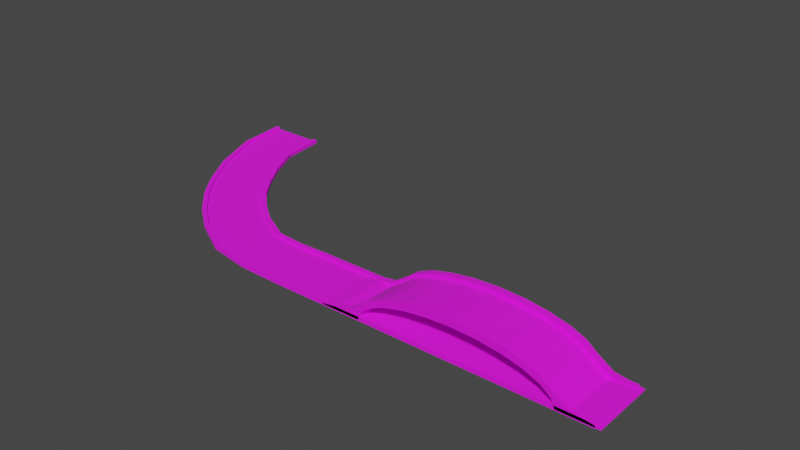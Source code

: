 # Source: CurvedRoad.blend  (saved by Blender 2.92.15; exported with 4.5.12 LTS)
import bpy
from mathutils import Matrix  # noqa: F401  (used for matrix-valued properties, if any)

bpy.ops.wm.read_factory_settings(use_empty=True)
scene = bpy.context.scene
scene.name = 'Scene'

# ---- collections
col_collection = bpy.data.collections.new('Collection'); scene.collection.children.link(col_collection)

# ---- images (referenced by path relative to the original .blend; pixels are not part of the script)
import os
ASSET_DIR = os.environ.get("B2B_ASSET_DIR", "")  # directory of the original .blend (textures are referenced by path, not embedded)
HERE = os.path.dirname(os.path.abspath(__file__))  # packed textures are extracted next to this script under _unpacked/

def load_image(name, relpath, width, height, colorspace="sRGB"):
    """Load a texture the original file referenced (path relative to the .blend, or extracted next to this script)."""
    p = next((c for c in (os.path.join(HERE, relpath), os.path.join(ASSET_DIR, relpath)) if relpath and os.path.exists(c)), "")
    if p:
        img = bpy.data.images.load(p, check_existing=True)
        img.name = name
    else:  # same state as the original file: an image datablock whose file is absent (Cycles renders it pink)
        img = bpy.data.images.new(name, width, height)
        img.source = "FILE"
        img.filepath = "//" + (relpath or name)
    img.colorspace_settings.name = colorspace
    return img
img_dark_concrete_jpg = load_image('Dark Concrete.jpg', 'Dark Concrete.jpg', 1024, 1024, 'sRGB')
img_road_jpg = load_image('Road.jpg', 'Road.jpg', 1024, 1024, 'sRGB')

# ---- materials (node trees are filled in below, after node groups)
mat_stone = bpy.data.materials.new('Stone')
mat_stone.alpha_threshold = 0.0
mat_stone.use_transparent_shadow = False
mat_stone.line_color = (0.0, 0.0, 0.0, 1.0)
mat_road = bpy.data.materials.new('Road')
mat_road.use_transparent_shadow = False

# ---- material node trees
mat_stone.use_nodes = True; mat_stone.node_tree.nodes.clear()
_N = mat_stone.node_tree.nodes; _L = mat_stone.node_tree.links
n0 = _N.new('ShaderNodeOutputMaterial'); n0.name = 'Material Output'; n0.location = (300, 300)
n1 = _N.new('ShaderNodeBsdfPrincipled'); n1.name = 'Principled BSDF'; n1.location = (10, 300)
n1.distribution = 'GGX'
n1.subsurface_method = 'BURLEY'
n1.inputs[2].default_value = 1.0
n1.inputs[3].default_value = 1.45
n1.inputs[27].default_value = (0.0, 0.0, 0.0, 1.0)
n1.inputs[28].default_value = 1.0
n2 = _N.new('ShaderNodeTexImage'); n2.name = 'Image Texture'; n2.location = (-280, 280)
n2.image = img_dark_concrete_jpg
_L.new(n1.outputs[0], n0.inputs[0])
_L.new(n2.outputs[0], n1.inputs[0])
n0.is_active_output = True
mat_road.use_nodes = True; mat_road.node_tree.nodes.clear()
_N = mat_road.node_tree.nodes; _L = mat_road.node_tree.links
n0 = _N.new('ShaderNodeBsdfPrincipled'); n0.name = 'Principled BSDF'; n0.location = (10, 300)
n0.distribution = 'GGX'
n0.subsurface_method = 'BURLEY'
n0.inputs[2].default_value = 1.0
n0.inputs[3].default_value = 1.45
n0.inputs[27].default_value = (0.0, 0.0, 0.0, 1.0)
n0.inputs[28].default_value = 1.0
n1 = _N.new('ShaderNodeOutputMaterial'); n1.name = 'Material Output'; n1.location = (300, 300)
n2 = _N.new('ShaderNodeTexImage'); n2.name = 'Image Texture'; n2.location = (-280, 280)
n2.image = img_road_jpg
_L.new(n0.outputs[0], n1.inputs[0])
_L.new(n2.outputs[0], n0.inputs[0])
n1.is_active_output = True

# ---- world
world_world = bpy.data.worlds.new('World'); scene.world = world_world
world_world.use_nodes = True; world_world.node_tree.nodes.clear()
_N = world_world.node_tree.nodes; _L = world_world.node_tree.links
n0 = _N.new('ShaderNodeOutputWorld'); n0.name = 'World Output'; n0.location = (300, 300)
n1 = _N.new('ShaderNodeBackground'); n1.name = 'Background'; n1.location = (10, 300)
n1.inputs[0].default_value = (0.05088, 0.05088, 0.05088, 1.0)
_L.new(n1.outputs[0], n0.inputs[0])
n0.is_active_output = True
world_world.color = (0.05088, 0.05088, 0.05088)
world_world.use_sun_shadow = False
world_world.sun_shadow_jitter_overblur = 0.0

# ---- meshes
me_plane = bpy.data.meshes.new('Plane')
me_plane.from_pydata([(-2.053, 1.0, 0.0), (-2.053, -1.0, 0.0), (-1.949, -1.0, 0.2589), (-1.949, 1.0, 0.2589), (-1.647, -1.0, 0.5001), (-1.647, 1.0, 0.5001), (-1.166, -1.0, 0.7073), (-1.166, 1.0, 0.7073), (-0.5399, -1.0, 0.8662), (-0.5399, 1.0, 0.8662), (0.1896, -1.0, 0.966), (0.1896, 1.0, 0.966), (0.9725, -1.0, 1.0), (0.9725, 1.0, 1.0), (1.755, -1.0, 0.9658), (1.755, 1.0, 0.9658), (2.484, -1.0, 0.8657), (2.484, 1.0, 0.8657), (3.111, -1.0, 0.7066), (3.111, 1.0, 0.7066), (3.591, -1.0, 0.4993), (3.591, 1.0, 0.4993), (3.892, -1.0, 0.2579), (3.892, 1.0, 0.2579), (3.995, -1.0, -0.0009866), (3.995, 1.0, -0.0009866), (-2.443, 1.0, 0.1629), (-2.443, -1.0, 0.1629), (-1.949, -1.0, 0.4875), (-1.949, 1.0, 0.4875), (-1.647, -1.0, 0.7287), (-1.647, 1.0, 0.7287), (-1.166, -1.0, 0.9358), (-1.166, 1.0, 0.9358), (-0.5398, -1.0, 1.095), (-0.5398, 1.0, 1.095), (0.1897, -1.0, 1.195), (0.1897, 1.0, 1.195), (0.9726, -1.0, 1.229), (0.9726, 1.0, 1.229), (1.755, -1.0, 1.194), (1.755, 1.0, 1.194), (2.485, -1.0, 1.094), (2.485, 1.0, 1.094), (3.111, -1.0, 0.9352), (3.111, 1.0, 0.9352), (3.591, -1.0, 0.7279), (3.591, 1.0, 0.7279), (3.892, -1.0, 0.4865), (3.892, 1.0, 0.4865), (4.385, -1.0, 0.162), (4.385, 1.0, 0.162), (5.235, 1.0, -0.0009866), (5.235, -1.0, -0.0009866), (5.235, 1.0, 0.0362), (5.235, -1.0, 0.0362), (-3.293, 1.0, 0.0), (-3.293, -1.0, 0.0), (-3.293, 1.0, 0.03718), (-3.293, -1.0, 0.03718), (-1.949, 0.7927, 0.2589), (-1.949, -0.7927, 0.2589), (-1.647, 0.7927, 0.5001), (-1.647, -0.7927, 0.5001), (-1.166, 0.7927, 0.7073), (-1.166, -0.7927, 0.7073), (-0.5399, 0.7927, 0.8662), (-0.5399, -0.7927, 0.8662), (0.1896, 0.7927, 0.966), (0.1896, -0.7927, 0.966), (0.9725, 0.7927, 1.0), (0.9725, -0.7927, 1.0), (1.755, 0.7927, 0.9658), (1.755, -0.7927, 0.9658), (2.484, 0.7927, 0.8657), (2.484, -0.7927, 0.8657), (3.111, 0.7927, 0.7066), (3.111, -0.7927, 0.7066), (3.591, 0.7927, 0.4993), (3.591, -0.7927, 0.4993), (3.892, 0.7927, 0.2579), (3.892, -0.7927, 0.2579), (3.995, 0.7927, -0.0009866), (3.995, -0.7927, -0.0009866), (-1.949, 0.7927, 0.4875), (-1.949, -0.7927, 0.4875), (-1.647, 0.7927, 0.7287), (-1.647, -0.7927, 0.7287), (-1.166, 0.7927, 0.9358), (-1.166, -0.7927, 0.9358), (-0.5398, 0.7927, 1.095), (-0.5398, -0.7927, 1.095), (0.1897, 0.7927, 1.195), (0.1897, -0.7927, 1.195), (0.9726, 0.7927, 1.229), (0.9726, -0.7927, 1.229), (1.755, 0.7927, 1.194), (1.755, -0.7927, 1.194), (2.485, 0.7927, 1.094), (2.485, -0.7927, 1.094), (3.111, 0.7927, 0.9352), (3.111, -0.7927, 0.9352), (3.591, 0.7927, 0.7279), (3.591, -0.7927, 0.7279), (3.892, 0.7927, 0.4865), (3.892, -0.7927, 0.4865), (4.385, 0.7927, 0.162), (4.385, -0.7927, 0.162), (-2.053, 0.7927, 0.0), (-2.053, -0.7927, 0.0), (-2.443, 0.7927, 0.1629), (-2.443, -0.7927, 0.1629), (5.235, 0.7927, -0.0009866), (5.235, -0.7927, -0.0009866), (5.235, 0.7927, 0.0362), (5.235, -0.7927, 0.0362), (-3.293, 0.7927, 0.0), (-3.293, -0.7927, 0.0), (-3.293, 0.7927, 0.03718), (-3.293, -0.7927, 0.03718), (-1.949, 0.7927, 0.3784), (-1.949, -0.7927, 0.3784), (-1.647, 0.7927, 0.6196), (-1.647, -0.7927, 0.6196), (-1.166, 0.7927, 0.8268), (-1.166, -0.7927, 0.8268), (-0.5399, 0.7927, 0.9857), (-0.5399, -0.7927, 0.9857), (0.1897, 0.7927, 1.086), (0.1897, -0.7927, 1.086), (0.9725, 0.7927, 1.119), (0.9725, -0.7927, 1.119), (1.755, 0.7927, 1.085), (1.755, -0.7927, 1.085), (2.485, 0.7927, 0.9852), (2.485, -0.7927, 0.9852), (3.111, 0.7927, 0.8261), (3.111, -0.7927, 0.8261), (3.591, 0.7927, 0.6188), (3.591, -0.7927, 0.6188), (3.892, 0.7927, 0.3774), (3.892, -0.7927, 0.3774), (4.385, 0.7927, 0.05288), (4.385, -0.7927, 0.05288), (-2.443, 0.7927, 0.05387), (-2.443, -0.7927, 0.05387), (4.774, 0.7927, 0.092), (4.774, -0.7927, 0.092), (-2.832, 0.7927, 0.09299), (-2.832, -0.7927, 0.09299)], [], [(109, 61, 2, 1), (61, 63, 4, 2), (63, 65, 6, 4), (65, 67, 8, 6), (67, 69, 10, 8), (69, 71, 12, 10), (71, 73, 14, 12), (73, 75, 16, 14), (75, 77, 18, 16), (77, 79, 20, 18), (79, 81, 22, 20), (81, 83, 24, 22), (111, 27, 28, 85), (85, 28, 30, 87), (87, 30, 32, 89), (89, 32, 34, 91), (91, 34, 36, 93), (93, 36, 38, 95), (95, 38, 40, 97), (97, 40, 42, 99), (99, 42, 44, 101), (101, 44, 46, 103), (103, 46, 48, 105), (105, 48, 50, 107), (17, 15, 41, 43), (6, 8, 34, 32), (9, 7, 33, 35), (16, 18, 44, 42), (19, 17, 43, 45), (8, 10, 36, 34), (11, 9, 35, 37), (1, 2, 28, 27), (18, 20, 46, 44), (3, 0, 26, 29), (21, 19, 45, 47), (10, 12, 38, 36), (26, 0, 56, 58), (13, 11, 37, 39), (2, 4, 30, 28), (20, 22, 48, 46), (5, 3, 29, 31), (23, 21, 47, 49), (12, 14, 40, 38), (50, 24, 53, 55), (15, 13, 39, 41), (4, 6, 32, 30), (22, 24, 50, 48), (7, 5, 31, 33), (25, 23, 49, 51), (14, 16, 42, 40), (117, 57, 59, 119), (112, 52, 54, 114), (107, 50, 55, 115), (109, 1, 57, 117), (25, 51, 54, 52), (1, 27, 59, 57), (82, 25, 52, 112), (110, 26, 58, 118), (27, 111, 119, 59), (87, 89, 125, 123), (24, 83, 113, 53), (83, 82, 112, 113), (0, 108, 116, 56), (108, 109, 117, 116), (51, 106, 114, 54), (101, 103, 139, 137), (53, 113, 115, 55), (113, 112, 114, 115), (56, 116, 118, 58), (116, 117, 119, 118), (49, 104, 106, 51), (88, 86, 122, 124), (47, 102, 104, 49), (102, 100, 136, 138), (45, 100, 102, 47), (89, 91, 127, 125), (43, 98, 100, 45), (103, 105, 141, 139), (41, 96, 98, 43), (90, 88, 124, 126), (39, 94, 96, 41), (110, 118, 148, 144), (37, 92, 94, 39), (104, 102, 138, 140), (35, 90, 92, 37), (91, 93, 129, 127), (33, 88, 90, 35), (119, 111, 145, 149), (31, 86, 88, 33), (105, 107, 143, 141), (29, 84, 86, 31), (92, 90, 126, 128), (26, 110, 84, 29), (118, 119, 149, 148), (23, 25, 82, 80), (80, 82, 83, 81), (21, 23, 80, 78), (78, 80, 81, 79), (19, 21, 78, 76), (76, 78, 79, 77), (17, 19, 76, 74), (74, 76, 77, 75), (15, 17, 74, 72), (72, 74, 75, 73), (13, 15, 72, 70), (70, 72, 73, 71), (11, 13, 70, 68), (68, 70, 71, 69), (9, 11, 68, 66), (66, 68, 69, 67), (7, 9, 66, 64), (64, 66, 67, 65), (5, 7, 64, 62), (62, 64, 65, 63), (3, 5, 62, 60), (60, 62, 63, 61), (0, 3, 60, 108), (108, 60, 61, 109), (145, 144, 148, 149), (142, 143, 147, 146), (140, 141, 143, 142), (138, 139, 141, 140), (136, 137, 139, 138), (134, 135, 137, 136), (132, 133, 135, 134), (130, 131, 133, 132), (128, 129, 131, 130), (126, 127, 129, 128), (124, 125, 127, 126), (122, 123, 125, 124), (120, 121, 123, 122), (144, 145, 121, 120), (100, 98, 134, 136), (86, 84, 120, 122), (99, 101, 137, 135), (114, 106, 142, 146), (85, 87, 123, 121), (98, 96, 132, 134), (107, 115, 147, 143), (84, 110, 144, 120), (97, 99, 135, 133), (111, 85, 121, 145), (115, 114, 146, 147), (96, 94, 130, 132), (95, 97, 133, 131), (94, 92, 128, 130), (93, 95, 131, 129), (106, 104, 140, 142)])
me_plane.polygons.foreach_set('material_index', [0, 0, 0, 0, 0, 0, 0, 0, 0, 0, 0, 0, 0, 0, 0, 0, 0, 0, 0, 0, 0, 0, 0, 0, 0, 0, 0, 0, 0, 0, 0, 0, 0, 0, 0, 0, 0, 0, 0, 0, 0, 0, 0, 0, 0, 0, 0, 0, 0, 0, 0, 0, 0, 0, 0, 0, 0, 0, 0, 0, 0, 0, 0, 0, 0, 0, 0, 0, 0, 0, 0, 0, 0, 0, 0, 0, 0, 0, 0, 0, 0, 0, 0, 0, 0, 0, 0, 0, 0, 0, 0, 0, 0, 1, 0, 0, 0, 0, 0, 0, 0, 0, 0, 0, 0, 0, 0, 0, 0, 0, 0, 0, 0, 0, 0, 0, 0, 0, 1, 1, 1, 1, 1, 1, 1, 1, 1, 1, 1, 1, 1, 1, 0, 0, 0, 0, 0, 0, 0, 0, 0, 0, 1, 0, 0, 0, 0, 0])
_uv = me_plane.uv_layers.new(name='UVMap')
_uv.uv.foreach_set('vector', [-0.9612, 1.766, -1.167, 1.766, -1.167, 1.61, -0.9612, 1.61, -0.7514, 1.61, -0.7514, 1.383, -0.5954, 1.383, -0.5954, 1.61, -0.7514, 1.383, -0.7514, 1.021, -0.5954, 1.021, -0.5954, 1.383, -0.7514, 1.021, -0.7514, 0.5496, -0.5954, 0.5496, -0.5954, 1.021, -0.7514, 0.5496, -0.7514, 0.00061, -0.5954, 0.00061, -0.5954, 0.5496, -0.7514, 0.00061, -0.7514, -0.5885, -0.5954, -0.5885, -0.5954, 0.00061, -0.7514, -0.5885, -0.7514, -1.177, -0.5954, -1.177, -0.5954, -0.5885, -0.7514, -1.177, -0.7514, -1.726, -0.5954, -1.726, -0.5954, -1.177, -0.7514, -1.726, -0.7514, -2.197, -0.5954, -2.197, -0.5954, -1.726, -0.7514, -2.197, -0.7514, -2.559, -0.5954, -2.559, -0.5954, -2.197, -0.7514, -2.559, -0.7514, -2.786, -0.5954, -2.786, -0.5954, -2.559, -0.9612, 2.959, -0.7554, 2.959, -0.7554, 3.115, -0.9612, 3.115, 4.137, -2.152, 4.293, -2.152, 4.293, -1.793, 4.137, -1.793, 4.137, -1.793, 4.293, -1.793, 4.293, -1.574, 4.137, -1.574, 4.137, -1.574, 4.293, -1.574, 4.293, -1.221, 4.137, -1.221, 4.137, -1.221, 4.293, -1.221, 4.293, -0.7556, 4.137, -0.7556, 4.137, -0.7556, 4.293, -0.7556, 4.293, -0.211, 4.137, -0.211, 4.137, -0.211, 4.293, -0.211, 4.293, 0.3761, 4.137, 0.3761, 4.137, 0.3761, 4.293, 0.3761, 4.293, 0.9657, 4.137, 0.9657, 4.137, 0.9657, 4.293, 0.9657, 4.293, 1.517, 4.137, 1.517, 4.137, 1.517, 4.293, 1.517, 4.293, 1.994, 4.137, 1.994, 4.137, 1.994, 4.293, 1.994, 4.293, 2.362, 4.137, 2.362, 4.137, 2.362, 4.293, 2.362, 4.293, 2.598, 4.137, 2.598, 4.137, 2.598, 4.293, 2.598, 4.293, 2.98, 4.137, 2.98, -0.3225, -0.7159, -0.3978, -0.1671, -0.5698, -0.1671, -0.4945, -0.7159, 0.722, -1.186, 0.6023, -0.7142, 0.4303, -0.7141, 0.55, -1.186, -0.3226, 1.56, -0.203, 2.031, -0.3749, 2.031, -0.4946, 1.56, 0.6024, 1.562, 0.722, 2.033, 0.5501, 2.033, 0.4304, 1.562, -0.2029, -1.187, -0.3225, -0.7159, -0.4945, -0.7159, -0.3749, -1.187, 0.6023, -0.7142, 0.5271, -0.1652, 0.3551, -0.1651, 0.4303, -0.7141, -0.3978, 1.011, -0.3226, 1.56, -0.4946, 1.56, -0.5698, 1.011, 1.254, -1.852, 1.059, -1.775, 0.8874, -1.775, 1.132, -2.146, 0.722, 2.033, 0.878, 2.394, 0.706, 2.394, 0.5501, 2.033, 0.1345, 2.621, 0.3294, 2.698, 0.2068, 2.992, -0.03747, 2.62, -0.04693, -1.548, -0.2029, -1.187, -0.3749, -1.187, -0.2189, -1.548, 0.5271, -0.1652, 0.5015, 0.4239, 0.3295, 0.4239, 0.3551, -0.1651, 0.2068, 2.992, 0.3294, 2.698, 0.3295, 3.631, 0.3015, 3.631, -0.4234, 0.4219, -0.3978, 1.011, -0.5698, 1.011, -0.5954, 0.4219, 1.059, -1.775, 0.8779, -1.547, 0.7059, -1.547, 0.8874, -1.775, 0.878, 2.394, 1.06, 2.621, 0.8876, 2.621, 0.706, 2.394, -0.04704, 2.393, 0.1345, 2.621, -0.03747, 2.62, -0.219, 2.393, 0.1346, -1.775, -0.04693, -1.548, -0.2189, -1.548, -0.03735, -1.775, 0.5015, 0.4239, 0.5271, 1.013, 0.3552, 1.013, 0.3295, 0.4239, 1.132, 2.992, 1.254, 2.698, 1.254, 3.631, 1.226, 3.631, -0.3978, -0.1671, -0.4234, 0.4219, -0.5954, 0.4219, -0.5698, -0.1671, 0.8779, -1.547, 0.722, -1.186, 0.55, -1.186, 0.7059, -1.547, 1.06, 2.621, 1.254, 2.698, 1.132, 2.992, 0.8876, 2.621, -0.203, 2.031, -0.04704, 2.393, -0.219, 2.393, -0.3749, 2.031, 0.3295, -1.852, 0.1346, -1.775, -0.03735, -1.775, 0.2068, -2.146, 0.5271, 1.013, 0.6024, 1.562, 0.4304, 1.562, 0.3552, 1.013, -0.7005, 2.959, -0.7005, 3.115, -0.728, 3.115, -0.728, 2.959, -0.728, 2.959, -0.728, 3.115, -0.7554, 3.115, -0.7554, 2.959, 4.137, 2.98, 4.293, 2.98, 4.293, 3.624, 4.137, 3.624, -1.167, 2.959, -1.167, 3.115, -2.1, 3.115, -2.1, 2.959, 0.3295, -1.852, 0.2068, -2.146, 0.3014, -2.786, 0.3294, -2.785, 1.254, -1.852, 1.132, -2.146, 1.226, -2.785, 1.254, -2.786, 3.048, -2.629, 3.048, -2.786, 3.981, -2.786, 3.981, -2.629, 3.981, 2.99, 4.137, 2.99, 4.137, 3.624, 3.981, 3.624, 4.293, -2.152, 4.137, -2.152, 4.137, -2.786, 4.293, -2.786, 1.631, 2.393, 1.475, 2.031, 1.557, 2.031, 1.713, 2.393, 3.048, -1.281, 3.048, -1.437, 3.981, -1.437, 3.981, -1.281, 3.048, -1.437, 3.048, -2.629, 3.981, -2.629, 3.981, -1.437, -1.167, 1.61, -1.167, 1.766, -2.1, 1.766, -2.1, 1.61, -1.167, 1.766, -1.167, 2.959, -2.1, 2.959, -2.1, 1.766, 4.137, -2.142, 3.981, -2.142, 3.981, -2.786, 4.137, -2.786, 1.475, -1.187, 1.631, -1.548, 1.713, -1.548, 1.557, -1.187, -0.728, 1.61, -0.728, 1.766, -0.7554, 1.766, -0.7554, 1.61, -0.728, 1.766, -0.728, 2.959, -0.7554, 2.959, -0.7554, 1.766, -0.7005, 1.61, -0.7005, 1.766, -0.728, 1.766, -0.728, 1.61, -0.7005, 1.766, -0.7005, 2.959, -0.728, 2.959, -0.728, 1.766, 4.137, -1.76, 3.981, -1.76, 3.981, -2.142, 4.137, -2.142, 2.372, -1.186, 2.528, -1.547, 2.61, -1.547, 2.454, -1.186, 4.137, -1.524, 3.981, -1.524, 3.981, -1.76, 4.137, -1.76, 2.528, 2.394, 2.372, 2.033, 2.454, 2.033, 2.61, 2.394, 4.137, -1.156, 3.981, -1.156, 3.981, -1.524, 4.137, -1.524, 1.475, 2.031, 1.355, 1.56, 1.437, 1.56, 1.557, 2.031, 4.137, -0.6794, 3.981, -0.6794, 3.981, -1.156, 4.137, -1.156, 1.631, -1.548, 1.813, -1.775, 1.895, -1.775, 1.713, -1.548, 4.137, -0.1277, 3.981, -0.1277, 3.981, -0.6794, 4.137, -0.6794, 2.252, -0.7142, 2.372, -1.186, 2.454, -1.186, 2.334, -0.7142, 4.137, 0.4619, 3.981, 0.4619, 3.981, -0.1277, 4.137, -0.1277, 2.953, -2.146, 3.048, -2.786, 3.006, -2.439, 3.036, -2.146, 4.137, 1.049, 3.981, 1.049, 3.981, 0.4619, 4.137, 0.4619, 2.709, 2.621, 2.528, 2.394, 2.61, 2.394, 2.791, 2.621, 4.137, 1.594, 3.981, 1.594, 3.981, 1.049, 4.137, 1.049, 1.355, 1.56, 1.28, 1.011, 1.362, 1.011, 1.437, 1.56, 4.137, 2.059, 3.981, 2.059, 3.981, 1.594, 4.137, 1.594, 2.151, 3.631, 2.057, 2.992, 2.139, 2.992, 2.109, 3.285, 4.137, 2.412, 3.981, 2.412, 3.981, 2.059, 4.137, 2.059, 1.813, -1.775, 2.057, -2.146, 2.139, -2.146, 1.895, -1.775, 4.137, 2.631, 3.981, 2.631, 3.981, 2.412, 4.137, 2.412, 2.177, -0.1652, 2.252, -0.7142, 2.334, -0.7142, 2.259, -0.1652, 4.137, 2.99, 3.981, 2.99, 3.981, 2.631, 4.137, 2.631, 0.002283, -2.199, 1.007, -2.199, 1.007, -1.906, 0.002283, -1.906, -0.9612, 1.61, -0.7554, 1.61, -0.7554, 1.766, -0.9612, 1.766, -0.9612, 1.766, -0.7554, 1.766, -0.7554, 2.959, -0.9612, 2.959, -2.1, -2.559, -2.1, -2.786, -1.944, -2.786, -1.944, -2.559, -1.944, -2.559, -1.944, -2.786, -0.7514, -2.786, -0.7514, -2.559, -2.1, -2.197, -2.1, -2.559, -1.944, -2.559, -1.944, -2.197, -1.944, -2.197, -1.944, -2.559, -0.7514, -2.559, -0.7514, -2.197, -2.1, -1.726, -2.1, -2.197, -1.944, -2.197, -1.944, -1.726, -1.944, -1.726, -1.944, -2.197, -0.7514, -2.197, -0.7514, -1.726, -2.1, -1.177, -2.1, -1.726, -1.944, -1.726, -1.944, -1.177, -1.944, -1.177, -1.944, -1.726, -0.7514, -1.726, -0.7514, -1.177, -2.1, -0.5885, -2.1, -1.177, -1.944, -1.177, -1.944, -0.5885, -1.944, -0.5885, -1.944, -1.177, -0.7514, -1.177, -0.7514, -0.5885, -2.1, 0.0006082, -2.1, -0.5885, -1.944, -0.5885, -1.944, 0.0006082, -1.944, 0.0006082, -1.944, -0.5885, -0.7514, -0.5885, -0.7514, 0.00061, -2.1, 0.5496, -2.1, 0.0006082, -1.944, 0.0006082, -1.944, 0.5496, -1.944, 0.5496, -1.944, 0.0006082, -0.7514, 0.00061, -0.7514, 0.5496, -2.1, 1.021, -2.1, 0.5496, -1.944, 0.5496, -1.944, 1.021, -1.944, 1.021, -1.944, 0.5496, -0.7514, 0.5496, -0.7514, 1.021, -2.1, 1.383, -2.1, 1.021, -1.944, 1.021, -1.944, 1.383, -1.944, 1.383, -1.944, 1.021, -0.7514, 1.021, -0.7514, 1.383, -2.1, 1.61, -2.1, 1.383, -1.944, 1.383, -1.944, 1.61, -1.944, 1.61, -1.944, 1.383, -0.7514, 1.383, -0.7514, 1.61, -0.9612, 3.115, -1.167, 3.115, -1.167, 2.959, -0.9612, 2.959, -0.9612, 2.959, -1.167, 2.959, -1.167, 1.766, -0.9612, 1.766, 1.007, -1.661, 0.002283, -1.661, 0.002283, -1.906, 1.007, -1.906, 0.002282, 2.662, 1.007, 2.662, 1.007, 2.909, 0.002282, 2.909, 0.002282, 2.359, 1.007, 2.359, 1.007, 2.662, 0.002282, 2.662, 0.002282, 2.174, 1.007, 2.174, 1.007, 2.359, 0.002282, 2.359, 0.002282, 1.876, 1.007, 1.876, 1.007, 2.174, 0.002282, 2.174, 0.002282, 1.484, 1.007, 1.484, 1.007, 1.876, 0.002282, 1.876, 0.002283, 1.025, 1.007, 1.025, 1.007, 1.484, 0.002282, 1.484, 0.002283, 0.5308, 1.007, 0.5308, 1.007, 1.025, 0.002283, 1.025, 0.002283, 0.03426, 1.007, 0.03426, 1.007, 0.5308, 0.002283, 0.5308, 0.002283, -0.4303, 1.007, -0.4303, 1.007, 0.03426, 0.002283, 0.03426, 0.002283, -0.8314, 1.007, -0.8314, 1.007, -0.4303, 0.002283, -0.4303, 0.002283, -1.141, 1.007, -1.141, 1.007, -0.8314, 0.002283, -0.8314, 0.002283, -1.339, 1.007, -1.339, 1.007, -1.141, 0.002283, -1.141, 0.002283, -1.661, 1.007, -1.661, 1.007, -1.339, 0.002283, -1.339, 2.372, 2.033, 2.252, 1.562, 2.334, 1.562, 2.454, 2.033, 2.528, -1.547, 2.709, -1.775, 2.791, -1.775, 2.61, -1.547, 1.355, -0.7159, 1.475, -1.187, 1.557, -1.187, 1.437, -0.7159, 3.048, 3.631, 2.954, 2.992, 3.036, 2.992, 3.006, 3.285, 1.812, 2.62, 1.631, 2.393, 1.713, 2.393, 1.894, 2.621, 2.252, 1.562, 2.177, 1.013, 2.259, 1.013, 2.334, 1.562, 2.057, -2.146, 2.151, -2.786, 2.109, -2.439, 2.139, -2.146, 2.709, -1.775, 2.953, -2.146, 3.036, -2.146, 2.791, -1.775, 1.28, -0.1672, 1.355, -0.7159, 1.437, -0.7159, 1.362, -0.1671, 2.057, 2.992, 1.812, 2.62, 1.894, 2.621, 2.139, 2.992, 1.007, 3.199, 0.002282, 3.199, 0.002282, 2.909, 1.007, 2.909, 2.177, 1.013, 2.151, 0.4239, 2.233, 0.4238, 2.259, 1.013, 1.254, 0.4218, 1.28, -0.1672, 1.362, -0.1671, 1.336, 0.4219, 2.151, 0.4239, 2.177, -0.1652, 2.259, -0.1652, 2.233, 0.4238, 1.28, 1.011, 1.254, 0.4218, 1.336, 0.4219, 1.362, 1.011, 2.954, 2.992, 2.709, 2.621, 2.791, 2.621, 3.036, 2.992])
me_plane.materials.append(mat_stone)
me_plane.materials.append(mat_road)
me_plane.use_remesh_fix_poles = True
me_plane.use_remesh_preserve_attributes = False
me_plane.use_mirror_vertex_groups = False
me_plane.update()
me_cube_001 = bpy.data.meshes.new('Cube.001')
me_cube_001.from_pydata([(-5.075, -1.0, -1.0), (-5.075, -1.0, 1.0), (-5.075, 1.0, -1.0), (-5.075, 1.0, 1.0), (5.075, -1.0, -1.0), (5.075, -1.0, 1.0), (5.075, 1.0, -1.0), (5.075, 1.0, 1.0), (-5.075, 0.8608, -1.0), (-5.075, -0.8608, -1.0), (-5.075, -0.8608, 1.0), (-5.075, 0.8608, 1.0), (5.075, -0.8608, -1.0), (5.075, 0.8608, -1.0), (5.075, 0.8608, 1.0), (5.075, -0.8608, 1.0), (-5.075, 0.8608, 3.825), (-5.075, 1.0, 3.825), (5.075, 1.0, 3.825), (5.075, -0.8608, 3.825), (5.075, -1.0, 3.825), (-5.075, -1.0, 3.825), (-5.075, -0.8608, 3.825), (5.075, 0.8608, 3.825), (-6.49, -0.9652, -1.0), (-6.49, -0.9652, 1.0), (-5.967, 0.9652, -1.0), (-5.967, 0.9652, 1.0), (-6.003, 0.8308, -1.0), (-6.453, -0.8308, -1.0), (-6.453, -0.8308, 1.0), (-6.003, 0.8308, 1.0), (-6.003, 0.8308, 3.825), (-5.967, 0.9652, 3.825), (-6.49, -0.9652, 3.825), (-6.453, -0.8308, 3.825), (-7.875, -0.7202, -1.0), (-7.875, -0.7202, 1.0), (-6.926, 1.041, -1.0), (-6.926, 1.041, 1.0), (-6.993, 0.9181, -1.0), (-7.809, -0.5976, -1.0), (-7.809, -0.5976, 1.0), (-6.993, 0.9181, 1.0), (-6.993, 0.9181, 3.825), (-6.926, 1.041, 3.825), (-7.875, -0.7202, 3.825), (-7.809, -0.5976, 3.825), (-9.144, -0.02263, -1.0), (-9.144, -0.02263, 1.0), (-7.932, 1.568, -1.0), (-7.932, 1.568, 1.0), (-8.016, 1.458, -1.0), (-9.06, 0.08813, -1.0), (-9.06, 0.08813, 1.0), (-8.016, 1.458, 1.0), (-8.016, 1.458, 3.825), (-7.932, 1.568, 3.825), (-9.144, -0.02263, 3.825), (-9.06, 0.08813, 3.825), (-9.982, 0.6252, -1.0), (-9.982, 0.6252, 1.0), (-8.588, 2.059, -1.0), (-8.588, 2.059, 1.0), (-8.686, 1.959, -1.0), (-9.885, 0.725, -1.0), (-9.885, 0.725, 1.0), (-8.686, 1.959, 1.0), (-8.686, 1.959, 3.825), (-8.588, 2.059, 3.825), (-9.982, 0.6252, 3.825), (-9.885, 0.725, 3.825), (-10.84, 1.478, -1.0), (-10.84, 1.478, 1.0), (-9.253, 2.69, -1.0), (-9.253, 2.69, 1.0), (-9.364, 2.606, -1.0), (-10.73, 1.563, -1.0), (-10.73, 1.563, 1.0), (-9.364, 2.606, 1.0), (-9.364, 2.606, 3.825), (-9.253, 2.69, 3.825), (-10.84, 1.478, 3.825), (-10.73, 1.563, 3.825), (-11.51, 2.357, -1.0), (-11.51, 2.357, 1.0), (-9.806, 3.408, -1.0), (-9.806, 3.408, 1.0), (-9.925, 3.335, -1.0), (-11.39, 2.43, -1.0), (-11.39, 2.43, 1.0), (-9.925, 3.335, 1.0), (-9.925, 3.335, 3.825), (-9.806, 3.408, 3.825), (-11.51, 2.357, 3.825), (-11.39, 2.43, 3.825), (-12.25, 3.572, -1.0), (-12.25, 3.572, 1.0), (-10.4, 4.354, -1.0), (-10.4, 4.354, 1.0), (-10.53, 4.3, -1.0), (-12.12, 3.627, -1.0), (-12.12, 3.627, 1.0), (-10.53, 4.3, 1.0), (-10.53, 4.3, 3.825), (-10.4, 4.354, 3.825), (-12.25, 3.572, 3.825), (-12.12, 3.627, 3.825), (-12.92, 5.27, -1.0), (-12.92, 5.27, 1.0), (-10.93, 5.476, -1.0), (-10.93, 5.476, 1.0), (-11.07, 5.461, -1.0), (-12.78, 5.284, -1.0), (-12.78, 5.284, 1.0), (-11.07, 5.461, 1.0), (-11.07, 5.461, 3.825), (-10.93, 5.476, 3.825), (-12.92, 5.27, 3.825), (-12.78, 5.284, 3.825), (-13.08, 6.943, -1.0), (-13.08, 6.943, 1.0), (-11.08, 6.914, -1.0), (-11.08, 6.914, 1.0), (-11.22, 6.916, -1.0), (-12.95, 6.941, -1.0), (-12.95, 6.941, 1.0), (-11.22, 6.916, 1.0), (-11.22, 6.916, 3.825), (-11.08, 6.914, 3.825), (-13.08, 6.943, 3.825), (-12.95, 6.941, 3.825)], [], [(9, 0, 24, 29), (2, 3, 7, 6), (12, 15, 5, 4), (4, 5, 1, 0), (9, 12, 4, 0), (5, 15, 19, 20), (15, 10, 22, 19), (14, 11, 10, 15), (2, 6, 13, 8), (8, 13, 12, 9), (6, 7, 14, 13), (13, 14, 15, 12), (3, 2, 26, 27), (8, 9, 29, 28), (19, 22, 21, 20), (18, 17, 16, 23), (17, 3, 27, 33), (1, 5, 20, 21), (11, 14, 23, 16), (14, 7, 18, 23), (7, 3, 17, 18), (22, 10, 30, 35), (30, 31, 43, 42), (29, 24, 36, 41), (32, 33, 45, 44), (27, 26, 38, 39), (31, 32, 44, 43), (1, 21, 34, 25), (16, 17, 33, 32), (0, 1, 25, 24), (10, 11, 31, 30), (21, 22, 35, 34), (11, 16, 32, 31), (2, 8, 28, 26), (42, 43, 55, 54), (41, 36, 48, 53), (44, 45, 57, 56), (39, 38, 50, 51), (43, 44, 56, 55), (33, 27, 39, 45), (26, 28, 40, 38), (34, 35, 47, 46), (24, 25, 37, 36), (25, 34, 46, 37), (28, 29, 41, 40), (35, 30, 42, 47), (53, 48, 60, 65), (56, 57, 69, 68), (51, 50, 62, 63), (55, 56, 68, 67), (59, 54, 66, 71), (45, 39, 51, 57), (38, 40, 52, 50), (46, 47, 59, 58), (36, 37, 49, 48), (37, 46, 58, 49), (40, 41, 53, 52), (47, 42, 54, 59), (68, 69, 81, 80), (63, 62, 74, 75), (67, 68, 80, 79), (71, 66, 78, 83), (64, 65, 77, 76), (54, 55, 67, 66), (57, 51, 63, 69), (50, 52, 64, 62), (58, 59, 71, 70), (48, 49, 61, 60), (49, 58, 70, 61), (52, 53, 65, 64), (75, 74, 86, 87), (79, 80, 92, 91), (83, 78, 90, 95), (76, 77, 89, 88), (73, 82, 94, 85), (65, 60, 72, 77), (66, 67, 79, 78), (69, 63, 75, 81), (62, 64, 76, 74), (70, 71, 83, 82), (60, 61, 73, 72), (61, 70, 82, 73), (87, 86, 98, 99), (91, 92, 104, 103), (95, 90, 102, 107), (88, 89, 101, 100), (85, 94, 106, 97), (80, 81, 93, 92), (77, 72, 84, 89), (78, 79, 91, 90), (81, 75, 87, 93), (74, 76, 88, 86), (82, 83, 95, 94), (72, 73, 85, 84), (103, 104, 116, 115), (107, 102, 114, 119), (100, 101, 113, 112), (97, 106, 118, 109), (96, 97, 109, 108), (92, 93, 105, 104), (89, 84, 96, 101), (90, 91, 103, 102), (93, 87, 99, 105), (86, 88, 100, 98), (94, 95, 107, 106), (84, 85, 97, 96), (119, 114, 126, 131), (112, 113, 125, 124), (109, 118, 130, 121), (108, 109, 121, 120), (118, 119, 131, 130), (99, 98, 110, 111), (104, 105, 117, 116), (101, 96, 108, 113), (102, 103, 115, 114), (105, 99, 111, 117), (98, 100, 112, 110), (106, 107, 119, 118), (124, 127, 123, 122), (120, 121, 126, 125), (125, 126, 127, 124), (123, 127, 128, 129), (126, 121, 130, 131), (115, 116, 128, 127), (111, 110, 122, 123), (116, 117, 129, 128), (113, 108, 120, 125), (114, 115, 127, 126), (117, 111, 123, 129), (110, 112, 124, 122)])
me_cube_001.polygons.foreach_set('material_index', [0, 0, 0, 0, 0, 0, 0, 1, 0, 0, 0, 0, 0, 0, 0, 0, 0, 0, 0, 0, 0, 0, 1, 0, 0, 0, 0, 0, 0, 0, 1, 0, 0, 0, 1, 0, 0, 0, 0, 0, 0, 0, 0, 0, 0, 0, 0, 0, 0, 0, 0, 0, 0, 0, 0, 0, 0, 0, 0, 0, 0, 0, 0, 1, 0, 0, 0, 0, 0, 0, 0, 0, 0, 0, 0, 0, 1, 0, 0, 0, 0, 0, 0, 0, 0, 0, 0, 0, 0, 1, 0, 0, 0, 0, 0, 0, 0, 0, 0, 0, 0, 1, 0, 0, 0, 0, 0, 0, 0, 0, 0, 0, 0, 0, 1, 0, 0, 0, 0, 0, 0, 0, 0, 0, 0, 0, 0, 1, 0, 0])
_uv = me_cube_001.uv_layers.new(name='UVMap')
_uv.uv.foreach_set('vector', [0.6127, 0.5694, 0.6077, 0.5743, 0.5584, 0.5218, 0.5646, 0.5183, -0.03441, 0.6828, -0.2559, 0.6828, -0.2559, -0.4413, -0.03441, -0.4413, -0.3319, 0.6828, -0.3319, 0.9043, -0.3473, 0.9043, -0.3473, 0.6828, 0.5, 0.6828, 0.2785, 0.6828, 0.2785, -0.4413, 0.5, -0.4413, 1.141, -0.4413, 1.141, 0.6828, 1.126, 0.6828, 1.126, -0.4413, -0.3473, 0.9043, -0.3319, 0.9043, -0.3319, 1.217, -0.3473, 1.217, 1.126, -0.4413, 1.126, 0.6828, 0.8129, 0.6828, 0.8129, -0.4413, 1.004, -2.494, 1.004, 3.494, -0.0115, 3.494, -0.0115, -2.494, 1.347, -0.4413, 1.347, 0.6828, 1.332, 0.6828, 1.332, -0.4413, 1.332, -0.4413, 1.332, 0.6828, 1.141, 0.6828, 1.141, -0.4413, -0.1258, 0.6828, -0.1258, 0.9043, -0.1412, 0.9043, -0.1412, 0.6828, -0.1412, 0.6828, -0.1412, 0.9043, -0.3319, 0.9043, -0.3319, 0.6828, 0.1439, 0.07537, 0.2457, 0.07537, 0.2457, 0.1015, 0.1439, 0.1015, 0.6752, 0.5079, 0.6127, 0.5694, 0.5646, 0.5183, 0.641, 0.4753, 1.569, -0.4413, 1.569, 0.6828, 1.553, 0.6828, 1.553, -0.4413, 1.553, -0.4413, 1.553, 0.6828, 1.538, 0.6828, 1.538, -0.4413, 0.0, 0.07537, 0.1439, 0.07537, 0.1439, 0.1015, 0.0, 0.1015, 0.2785, -0.4413, 0.2785, 0.6828, -0.03441, 0.6828, -0.03441, -0.4413, 0.8129, -0.4413, 0.8129, 0.6828, 0.5, 0.6828, 0.5, -0.4413, -0.1412, 0.9043, -0.1258, 0.9043, -0.1258, 1.217, -0.1412, 1.217, -0.2559, -0.4413, -0.2559, 0.6828, -0.5688, 0.6828, -0.5688, -0.4413, 0.0, 0.0, 0.1439, 0.0, 0.1439, 0.04373, 0.0, 0.04373, 0.08179, -6.798, 0.9793, -6.042, 1.018, -5.547, 0.05717, -5.938, 0.5646, 0.5183, 0.5584, 0.5218, 0.5178, 0.4627, 0.5246, 0.4608, 0.4452, 0.5932, 0.4514, 0.5967, 0.4198, 0.6342, 0.413, 0.6322, 0.1439, 0.1015, 0.2457, 0.1015, 0.2457, 0.1341, 0.1439, 0.1341, 0.3895, 0.9649, 0.2457, 0.9649, 0.2457, 0.934, 0.3895, 0.934, 0.3895, 0.5606, 0.2457, 0.5606, 0.2457, 0.5202, 0.3895, 0.5202, 0.4794, 0.5606, 0.4845, 0.5656, 0.4514, 0.5967, 0.4452, 0.5932, 0.4914, 0.5606, 0.3895, 0.5606, 0.3895, 0.5202, 0.4914, 0.5202, 0.09975, -7.668, 0.9902, -6.846, 0.9793, -6.042, 0.08179, -6.798, 0.9742, 0.0, 0.9793, 0.004992, 0.9309, 0.0559, 0.9248, 0.0524, 0.3895, 0.9891, 0.2457, 0.9891, 0.2457, 0.9649, 0.3895, 0.9649, 0.6803, 0.5029, 0.6752, 0.5079, 0.641, 0.4753, 0.6472, 0.4718, 0.05717, -5.938, 1.018, -5.547, 1.003, -4.512, 0.05787, -4.476, 0.5246, 0.4608, 0.5178, 0.4627, 0.4978, 0.3918, 0.5049, 0.3909, 0.413, 0.6322, 0.4198, 0.6342, 0.403, 0.6895, 0.396, 0.6886, 0.1439, 0.1341, 0.2457, 0.1341, 0.2457, 0.1865, 0.1439, 0.1865, 0.3895, 0.934, 0.2457, 0.934, 0.2457, 0.8827, 0.3895, 0.8827, 0.0, 0.1015, 0.1439, 0.1015, 0.1439, 0.1341, 0.0, 0.1341, 0.6472, 0.4718, 0.641, 0.4753, 0.6088, 0.4363, 0.6156, 0.4343, 0.9248, 0.0524, 0.9309, 0.0559, 0.8908, 0.1133, 0.884, 0.1113, 0.4914, 0.5202, 0.3895, 0.5202, 0.3895, 0.4716, 0.4914, 0.4716, 0.3895, 0.5202, 0.2457, 0.5202, 0.2457, 0.4716, 0.3895, 0.4716, 0.641, 0.4753, 0.5646, 0.5183, 0.5246, 0.4608, 0.6088, 0.4363, 0.0, 0.04373, 0.1439, 0.04373, 0.1439, 0.095, 0.0, 0.095, 0.5049, 0.3909, 0.4978, 0.3918, 0.4914, 0.3382, 0.4985, 0.3382, 0.396, 0.6886, 0.403, 0.6895, 0.3974, 0.7309, 0.3903, 0.7308, 0.1439, 0.1865, 0.2457, 0.1865, 0.2457, 0.2267, 0.1439, 0.2267, 0.3895, 0.8827, 0.2457, 0.8827, 0.2457, 0.8428, 0.3895, 0.8428, 0.0, 0.1614, 0.1439, 0.1614, 0.1439, 0.2126, 0.0, 0.2126, 0.0, 0.1341, 0.1439, 0.1341, 0.1439, 0.1865, 0.0, 0.1865, 0.6156, 0.4343, 0.6088, 0.4363, 0.5918, 0.3798, 0.5988, 0.3789, 0.884, 0.1113, 0.8908, 0.1133, 0.8707, 0.1831, 0.8637, 0.1822, 0.4914, 0.4716, 0.3895, 0.4716, 0.3895, 0.4068, 0.4914, 0.4068, 0.3895, 0.4716, 0.2457, 0.4716, 0.2457, 0.4068, 0.3895, 0.4068, 0.6088, 0.4363, 0.5246, 0.4608, 0.5049, 0.3909, 0.5918, 0.3798, 0.0, 0.095, 0.1439, 0.095, 0.1439, 0.1614, 0.0, 0.1614, 0.3903, 0.7308, 0.3974, 0.7309, 0.3966, 0.7775, 0.3895, 0.7786, 0.1439, 0.2267, 0.2457, 0.2267, 0.2457, 0.2727, 0.1439, 0.2727, 0.3895, 0.8428, 0.2457, 0.8428, 0.2457, 0.7965, 0.3895, 0.7965, 0.0, 0.2126, 0.1439, 0.2126, 0.1439, 0.2727, 0.0, 0.2727, 0.5861, 0.3376, 0.4985, 0.3382, 0.4986, 0.2775, 0.5853, 0.2899, 0.05787, -4.476, 1.003, -4.512, 0.9538, -3.799, 0.07728, -4.067, 0.0, 0.1865, 0.1439, 0.1865, 0.1439, 0.2267, 0.0, 0.2267, 0.5988, 0.3789, 0.5918, 0.3798, 0.5861, 0.3376, 0.5932, 0.3376, 0.8637, 0.1822, 0.8707, 0.1831, 0.8642, 0.2358, 0.8571, 0.2357, 0.4914, 0.4068, 0.3895, 0.4068, 0.3895, 0.356, 0.4914, 0.356, 0.3895, 0.4068, 0.2457, 0.4068, 0.2457, 0.356, 0.3895, 0.356, 0.5918, 0.3798, 0.5049, 0.3909, 0.4985, 0.3382, 0.5861, 0.3376, 0.1439, 0.2727, 0.2457, 0.2727, 0.2457, 0.3189, 0.1439, 0.3189, 0.3895, 0.7965, 0.2457, 0.7965, 0.2457, 0.7498, 0.3895, 0.7498, 0.0, 0.2727, 0.1439, 0.2727, 0.1439, 0.3281, 0.0, 0.3281, 0.5853, 0.2899, 0.4986, 0.2775, 0.5066, 0.2227, 0.5918, 0.2435, 0.3895, 0.2958, 0.2457, 0.2958, 0.2457, 0.2399, 0.3895, 0.2399, 0.4985, 0.3382, 0.4914, 0.3382, 0.4916, 0.2765, 0.4986, 0.2775, 0.07728, -4.067, 0.9538, -3.799, 0.9679, -2.99, 0.0537, -3.15, 0.0, 0.2267, 0.1439, 0.2267, 0.1439, 0.2727, 0.0, 0.2727, 0.5932, 0.3376, 0.5861, 0.3376, 0.5853, 0.2899, 0.5924, 0.2909, 0.8571, 0.2357, 0.8642, 0.2358, 0.8641, 0.2965, 0.857, 0.2975, 0.4914, 0.356, 0.3895, 0.356, 0.3895, 0.2958, 0.4914, 0.2958, 0.3895, 0.356, 0.2457, 0.356, 0.2457, 0.2958, 0.3895, 0.2958, 0.1439, 0.3189, 0.2457, 0.3189, 0.2457, 0.3757, 0.1439, 0.3757, 0.3895, 0.7498, 0.2457, 0.7498, 0.2457, 0.6917, 0.3895, 0.6917, 0.0, 0.3281, 0.1439, 0.3281, 0.1439, 0.399, 0.0, 0.399, 0.5918, 0.2435, 0.5066, 0.2227, 0.5241, 0.1535, 0.6051, 0.187, 0.3895, 0.2399, 0.2457, 0.2399, 0.2457, 0.1675, 0.3895, 0.1675, 0.3895, 0.7786, 0.3966, 0.7775, 0.4029, 0.8233, 0.396, 0.8249, 0.4986, 0.2775, 0.4916, 0.2765, 0.4998, 0.221, 0.5066, 0.2227, 0.0537, -3.15, 0.9679, -2.99, 1.083, -2.379, 0.00728, -2.397, 0.0, 0.2727, 0.1439, 0.2727, 0.1439, 0.3189, 0.0, 0.3189, 0.5924, 0.2909, 0.5853, 0.2899, 0.5918, 0.2435, 0.5987, 0.2452, 0.857, 0.2975, 0.8641, 0.2965, 0.8719, 0.3513, 0.865, 0.3529, 0.4914, 0.2958, 0.3895, 0.2958, 0.3895, 0.2399, 0.4914, 0.2399, 0.3895, 0.6917, 0.2457, 0.6917, 0.2457, 0.6272, 0.3895, 0.6272, 0.0, 0.399, 0.1439, 0.399, 0.1439, 0.4866, 0.0, 0.4866, 0.6051, 0.187, 0.5241, 0.1535, 0.5606, 0.07028, 0.6281, 0.1261, 0.3895, 0.1675, 0.2457, 0.1675, 0.2457, 0.07626, 0.3895, 0.07626, 0.4914, 0.1675, 0.3895, 0.1675, 0.3895, 0.07626, 0.4914, 0.07626, 0.396, 0.8249, 0.4029, 0.8233, 0.4158, 0.8788, 0.4093, 0.8815, 0.5066, 0.2227, 0.4998, 0.221, 0.5175, 0.1508, 0.5241, 0.1535, 0.00728, -2.397, 1.083, -2.379, 1.024, -1.18, -0.02991, -1.024, 0.0, 0.3189, 0.1439, 0.3189, 0.1439, 0.3757, 0.0, 0.3757, 0.5987, 0.2452, 0.5918, 0.2435, 0.6051, 0.187, 0.6116, 0.1897, 0.865, 0.3529, 0.8719, 0.3513, 0.8891, 0.4205, 0.8825, 0.4232, 0.4914, 0.2399, 0.3895, 0.2399, 0.3895, 0.1675, 0.4914, 0.1675, 0.0, 0.4866, 0.1439, 0.4866, 0.1439, 0.5588, 0.0, 0.5588, 5.157, -6.137, 4.707, -4.89, 3.503, -5.33, 4.096, -6.515, 0.3895, 0.07626, 0.2457, 0.07626, 0.2457, 0.0, 0.3895, 0.0, 0.4914, 0.07626, 0.3895, 0.07626, 0.3895, 0.0, 0.4914, 0.0, 0.9198, 0.5084, 0.9253, 0.5039, 0.9793, 0.5692, 0.9743, 0.5743, 0.1439, 0.3757, 0.2457, 0.3757, 0.2457, 0.4373, 0.1439, 0.4373, 0.4093, 0.8815, 0.4158, 0.8788, 0.4378, 0.9378, 0.4323, 0.9424, 0.5241, 0.1535, 0.5175, 0.1508, 0.5551, 0.06577, 0.5606, 0.07028, -0.02991, -1.024, 1.024, -1.18, 1.007, -0.01003, -0.01129, 0.009332, 0.0, 0.3757, 0.1439, 0.3757, 0.1439, 0.4373, 0.0, 0.4373, 0.6116, 0.1897, 0.6051, 0.187, 0.6281, 0.1261, 0.6336, 0.1306, 0.8825, 0.4232, 0.8891, 0.4205, 0.9253, 0.5039, 0.9198, 0.5084, 0.2457, 0.5047, 0.1439, 0.5047, 0.1439, 0.5003, 0.2457, 0.5003, 0.2457, 0.5632, 0.1439, 0.5632, 0.1439, 0.5588, 0.2457, 0.5588, 0.2457, 0.5588, 0.1439, 0.5588, 0.1439, 0.5047, 0.2457, 0.5047, 0.1439, 0.5003, 0.1439, 0.5047, 0.0, 0.5047, 0.0, 0.5003, 0.1439, 0.5588, 0.1439, 0.5632, 0.0, 0.5632, 0.0, 0.5588, 0.3895, 0.6272, 0.2457, 0.6272, 0.2457, 0.5606, 0.3895, 0.5606, 0.1439, 0.4373, 0.2457, 0.4373, 0.2457, 0.5003, 0.1439, 0.5003, 0.4323, 0.9424, 0.4378, 0.9378, 0.4845, 0.9949, 0.4796, 1.0, 0.5606, 0.07028, 0.5551, 0.06577, 0.6099, 0.0, 0.6148, 0.005123, -0.01129, 0.009332, 1.007, -0.01003, 1.012, 1.003, 0.009163, 0.9794, 0.0, 0.4373, 0.1439, 0.4373, 0.1439, 0.5003, 0.0, 0.5003, 0.6336, 0.1306, 0.6281, 0.1261, 0.6754, 0.06846, 0.6803, 0.07358])
me_cube_001.materials.append(mat_stone)
me_cube_001.materials.append(mat_road)
me_cube_001.use_remesh_fix_poles = True
me_cube_001.use_remesh_preserve_attributes = False
me_cube_001.use_mirror_vertex_groups = False
me_cube_001.update()

# ---- objects
ob_plane = bpy.data.objects.new('Plane', me_plane)
ob_cube = bpy.data.objects.new('Cube', me_cube_001)

# ---- transforms, parenting, visibility, modifiers, constraints
ob_plane.location = (0.0, 0.0, 0.0)
ob_plane.lineart.crease_threshold = 0.0
ob_cube.location = (0.0, 0.0, 0.0)
ob_cube.scale = (1.0, 1.0, 0.02642)
ob_cube.lineart.crease_threshold = 0.0

# ---- collection membership
col_collection.objects.link(ob_plane)
col_collection.objects.link(ob_cube)

# ---- scene / render settings (as saved in the file)
scene.frame_start = 1; scene.frame_end = 250; scene.frame_set(1)
scene.render.engine = 'BLENDER_EEVEE_NEXT'
scene.cycles.use_denoising = False
scene.cycles.samples = 128
scene.cycles.sampling_pattern = 'TABULATED_SOBOL'
scene.cycles.use_adaptive_sampling = False
scene.cycles.use_light_tree = False
scene.view_settings.view_transform = 'Filmic'
bpy.context.view_layer.update()

# ---- added for rendering (the .blend has no active camera and no usable light): camera, sun
cam_auto = bpy.data.cameras.new('AutoCamera')
cam_auto.lens = 50.0
cam_auto.sensor_width = 36.0
cam_auto.clip_end = 1000.0
ob_auto_camera = bpy.data.objects.new('AutoCamera', cam_auto)
scene.collection.objects.link(ob_auto_camera)
ob_auto_camera.location = (14.5855, -19.2411, 15.4094)
ob_auto_camera.rotation_euler = (1.09748, -7.21219e-08, 0.694738)
scene.camera = ob_auto_camera
light_auto_sun = bpy.data.lights.new('AutoSun', 'SUN')
light_auto_sun.energy = 3.0
light_auto_sun.angle = 0.0523599
ob_auto_sun = bpy.data.objects.new('AutoSun', light_auto_sun)
scene.collection.objects.link(ob_auto_sun)
ob_auto_sun.rotation_euler = (0.872665, 0.174533, 0.523599)
bpy.context.view_layer.update()
